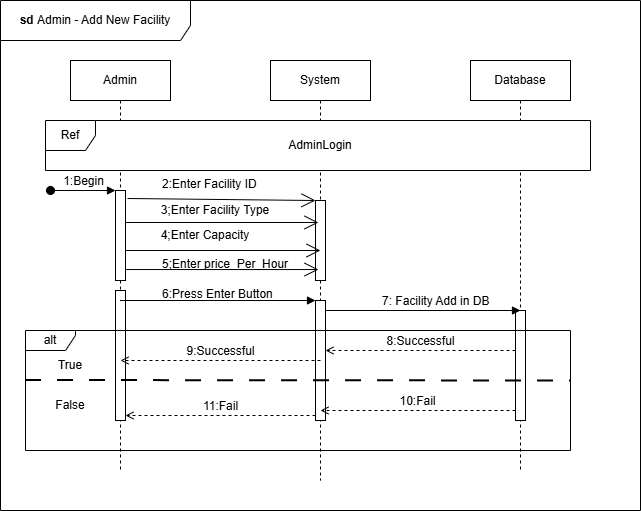

The diagram above was exported from draw.io. Its source (the exported page's mxGraphModel, read from the mxfile embedded in the PNG):
<mxGraphModel dx="861" dy="537" grid="1" gridSize="10" guides="1" tooltips="1" connect="1" arrows="1" fold="1" page="1" pageScale="1" pageWidth="850" pageHeight="1100" math="0" shadow="0">
  <root>
    <mxCell id="0" />
    <mxCell id="1" parent="0" />
    <mxCell id="0ejoMVCWVF6vs4ZvIF4m-1" parent="1" style="shape=umlFrame;whiteSpace=wrap;html=1;pointerEvents=0;width=190;height=40;" value="&lt;b&gt;sd &lt;/b&gt;Admin - Add New Facility" vertex="1">
      <mxGeometry height="510" width="640" x="30" y="40" as="geometry" />
    </mxCell>
    <mxCell id="0ejoMVCWVF6vs4ZvIF4m-3" parent="1" style="shape=umlLifeline;perimeter=lifelinePerimeter;whiteSpace=wrap;html=1;container=1;dropTarget=0;collapsible=0;recursiveResize=0;outlineConnect=0;portConstraint=eastwest;newEdgeStyle={&quot;curved&quot;:0,&quot;rounded&quot;:0};" value="Admin" vertex="1">
      <mxGeometry height="410" width="100" x="100" y="100" as="geometry" />
    </mxCell>
    <mxCell id="0ejoMVCWVF6vs4ZvIF4m-13" parent="0ejoMVCWVF6vs4ZvIF4m-3" style="html=1;points=[[0,0,0,0,5],[0,1,0,0,-5],[1,0,0,0,5],[1,1,0,0,-5]];perimeter=orthogonalPerimeter;outlineConnect=0;targetShapes=umlLifeline;portConstraint=eastwest;newEdgeStyle={&quot;curved&quot;:0,&quot;rounded&quot;:0};pointerEvents=0;strokeColor=default;align=center;verticalAlign=middle;fontFamily=Helvetica;fontSize=12;fontColor=default;fillColor=default;" value="" vertex="1">
      <mxGeometry height="90" width="10" x="45" y="130" as="geometry" />
    </mxCell>
    <mxCell id="0ejoMVCWVF6vs4ZvIF4m-33" parent="0ejoMVCWVF6vs4ZvIF4m-3" style="html=1;points=[[0,0,0,0,5],[0,1,0,0,-5],[1,0,0,0,5],[1,1,0,0,-5]];perimeter=orthogonalPerimeter;outlineConnect=0;targetShapes=umlLifeline;portConstraint=eastwest;newEdgeStyle={&quot;curved&quot;:0,&quot;rounded&quot;:0};pointerEvents=0;strokeColor=default;align=center;verticalAlign=middle;fontFamily=Helvetica;fontSize=12;fontColor=default;fillColor=default;" value="" vertex="1">
      <mxGeometry height="130" width="10" x="45" y="230" as="geometry" />
    </mxCell>
    <mxCell id="0ejoMVCWVF6vs4ZvIF4m-4" parent="1" style="shape=umlLifeline;perimeter=lifelinePerimeter;whiteSpace=wrap;html=1;container=1;dropTarget=0;collapsible=0;recursiveResize=0;outlineConnect=0;portConstraint=eastwest;newEdgeStyle={&quot;curved&quot;:0,&quot;rounded&quot;:0};" value="System" vertex="1">
      <mxGeometry height="420" width="100" x="300" y="100" as="geometry" />
    </mxCell>
    <mxCell id="0ejoMVCWVF6vs4ZvIF4m-16" parent="0ejoMVCWVF6vs4ZvIF4m-4" style="html=1;points=[[0,0,0,0,5],[0,1,0,0,-5],[1,0,0,0,5],[1,1,0,0,-5]];perimeter=orthogonalPerimeter;outlineConnect=0;targetShapes=umlLifeline;portConstraint=eastwest;newEdgeStyle={&quot;curved&quot;:0,&quot;rounded&quot;:0};pointerEvents=0;strokeColor=default;align=center;verticalAlign=middle;fontFamily=Helvetica;fontSize=12;fontColor=default;fillColor=default;" value="" vertex="1">
      <mxGeometry height="80" width="10" x="45" y="140" as="geometry" />
    </mxCell>
    <mxCell id="0ejoMVCWVF6vs4ZvIF4m-31" parent="0ejoMVCWVF6vs4ZvIF4m-4" style="html=1;points=[[0,0,0,0,5],[0,1,0,0,-5],[1,0,0,0,5],[1,1,0,0,-5]];perimeter=orthogonalPerimeter;outlineConnect=0;targetShapes=umlLifeline;portConstraint=eastwest;newEdgeStyle={&quot;curved&quot;:0,&quot;rounded&quot;:0};pointerEvents=0;strokeColor=default;align=center;verticalAlign=middle;fontFamily=Helvetica;fontSize=12;fontColor=default;fillColor=default;" value="" vertex="1">
      <mxGeometry height="120" width="10" x="45" y="240" as="geometry" />
    </mxCell>
    <mxCell id="0ejoMVCWVF6vs4ZvIF4m-5" parent="1" style="shape=umlLifeline;perimeter=lifelinePerimeter;whiteSpace=wrap;html=1;container=1;dropTarget=0;collapsible=0;recursiveResize=0;outlineConnect=0;portConstraint=eastwest;newEdgeStyle={&quot;curved&quot;:0,&quot;rounded&quot;:0};" value="Database" vertex="1">
      <mxGeometry height="410" width="100" x="500" y="100" as="geometry" />
    </mxCell>
    <mxCell id="0ejoMVCWVF6vs4ZvIF4m-30" parent="0ejoMVCWVF6vs4ZvIF4m-5" style="html=1;points=[[0,0,0,0,5],[0,1,0,0,-5],[1,0,0,0,5],[1,1,0,0,-5]];perimeter=orthogonalPerimeter;outlineConnect=0;targetShapes=umlLifeline;portConstraint=eastwest;newEdgeStyle={&quot;curved&quot;:0,&quot;rounded&quot;:0};pointerEvents=0;strokeColor=default;align=center;verticalAlign=middle;fontFamily=Helvetica;fontSize=12;fontColor=default;fillColor=default;" value="" vertex="1">
      <mxGeometry height="110" width="10" x="45" y="250" as="geometry" />
    </mxCell>
    <mxCell id="0ejoMVCWVF6vs4ZvIF4m-10" parent="1" style="shape=umlFrame;whiteSpace=wrap;html=1;pointerEvents=0;recursiveResize=0;container=1;collapsible=0;width=50;fillColor=default;strokeColor=default;swimlaneFillColor=default;gradientColor=none;" value="Ref" vertex="1">
      <mxGeometry height="50" width="545" x="75" y="160" as="geometry" />
    </mxCell>
    <mxCell id="0ejoMVCWVF6vs4ZvIF4m-8" parent="0ejoMVCWVF6vs4ZvIF4m-10" style="text;html=1;whiteSpace=wrap;strokeColor=none;fillColor=none;align=center;verticalAlign=middle;rounded=0;" value="AdminLogin" vertex="1">
      <mxGeometry height="30" width="150" x="200" y="10" as="geometry" />
    </mxCell>
    <mxCell id="0ejoMVCWVF6vs4ZvIF4m-18" edge="1" parent="1" style="html=1;verticalAlign=bottom;startArrow=oval;startFill=1;endArrow=block;startSize=8;curved=0;rounded=0;fontFamily=Helvetica;fontSize=12;fontColor=default;" target="0ejoMVCWVF6vs4ZvIF4m-13" value="1:Begin">
      <mxGeometry relative="1" width="60" as="geometry">
        <mxPoint x="80" y="230" as="sourcePoint" />
        <mxPoint x="140" y="230" as="targetPoint" />
      </mxGeometry>
    </mxCell>
    <mxCell id="0ejoMVCWVF6vs4ZvIF4m-21" edge="1" parent="1" style="endArrow=open;endFill=1;endSize=12;html=1;rounded=0;fontFamily=Helvetica;fontSize=12;fontColor=default;" target="0ejoMVCWVF6vs4ZvIF4m-16" value="">
      <mxGeometry relative="1" width="160" as="geometry">
        <mxPoint x="157" y="238" as="sourcePoint" />
        <mxPoint x="340" y="240" as="targetPoint" />
      </mxGeometry>
    </mxCell>
    <mxCell id="0ejoMVCWVF6vs4ZvIF4m-22" parent="1" style="text;whiteSpace=wrap;html=1;fontFamily=Helvetica;fontSize=12;fontColor=default;" value="&lt;span style=&quot;color: rgb(0, 0, 0); font-family: Helvetica; font-size: 12px; font-style: normal; font-variant-ligatures: normal; font-variant-caps: normal; font-weight: 400; letter-spacing: normal; orphans: 2; text-align: left; text-indent: 0px; text-transform: none; widows: 2; word-spacing: 0px; -webkit-text-stroke-width: 0px; white-space: nowrap; background-color: rgb(255, 255, 255); text-decoration-thickness: initial; text-decoration-style: initial; text-decoration-color: initial; display: inline !important; float: none;&quot;&gt;2:Enter Facility ID&lt;/span&gt;" vertex="1">
      <mxGeometry height="20" width="100" x="190" y="210" as="geometry" />
    </mxCell>
    <mxCell id="0ejoMVCWVF6vs4ZvIF4m-23" edge="1" parent="1" source="0ejoMVCWVF6vs4ZvIF4m-13" style="endArrow=open;endFill=1;endSize=12;html=1;rounded=0;fontFamily=Helvetica;fontSize=12;fontColor=default;" value="">
      <mxGeometry relative="1" width="160" as="geometry">
        <mxPoint x="160" y="260" as="sourcePoint" />
        <mxPoint x="348" y="262" as="targetPoint" />
      </mxGeometry>
    </mxCell>
    <mxCell id="0ejoMVCWVF6vs4ZvIF4m-24" parent="1" style="text;html=1;whiteSpace=wrap;strokeColor=none;fillColor=none;align=center;verticalAlign=middle;rounded=0;fontFamily=Helvetica;fontSize=12;fontColor=default;" value="3;Enter Facility Type" vertex="1">
      <mxGeometry height="30" width="130" x="180" y="235" as="geometry" />
    </mxCell>
    <mxCell id="0ejoMVCWVF6vs4ZvIF4m-26" edge="1" parent="1" source="0ejoMVCWVF6vs4ZvIF4m-13" style="endArrow=open;endFill=1;endSize=12;html=1;rounded=0;fontFamily=Helvetica;fontSize=12;fontColor=default;entryX=0.5;entryY=0.625;entryDx=0;entryDy=0;entryPerimeter=0;" target="0ejoMVCWVF6vs4ZvIF4m-16" value="">
      <mxGeometry relative="1" width="160" as="geometry">
        <mxPoint x="160" y="290" as="sourcePoint" />
        <mxPoint x="340" y="290" as="targetPoint" />
      </mxGeometry>
    </mxCell>
    <mxCell id="0ejoMVCWVF6vs4ZvIF4m-27" parent="1" style="text;html=1;whiteSpace=wrap;strokeColor=none;fillColor=none;align=center;verticalAlign=middle;rounded=0;fontFamily=Helvetica;fontSize=12;fontColor=default;" value="4;Enter Capacity" vertex="1">
      <mxGeometry height="30" width="130" x="170" y="260" as="geometry" />
    </mxCell>
    <mxCell id="0ejoMVCWVF6vs4ZvIF4m-28" parent="1" style="text;whiteSpace=wrap;fontFamily=Helvetica;fontSize=12;fontColor=default;" value="5;Enter price_Per_Hour" vertex="1">
      <mxGeometry height="40" width="150" x="190" y="290" as="geometry" />
    </mxCell>
    <mxCell id="0ejoMVCWVF6vs4ZvIF4m-29" edge="1" parent="1" source="0ejoMVCWVF6vs4ZvIF4m-13" style="endArrow=open;endFill=1;endSize=12;html=1;rounded=0;fontFamily=Helvetica;fontSize=12;fontColor=default;entryX=0.3;entryY=0.863;entryDx=0;entryDy=0;entryPerimeter=0;" target="0ejoMVCWVF6vs4ZvIF4m-16" value="">
      <mxGeometry relative="1" width="160" as="geometry">
        <mxPoint x="160" y="310" as="sourcePoint" />
        <mxPoint x="340" y="310" as="targetPoint" />
      </mxGeometry>
    </mxCell>
    <mxCell id="0ejoMVCWVF6vs4ZvIF4m-32" edge="1" parent="1" source="0ejoMVCWVF6vs4ZvIF4m-31" style="html=1;verticalAlign=bottom;labelBackgroundColor=none;endArrow=block;endFill=1;endSize=6;align=left;rounded=0;fontFamily=Helvetica;fontSize=12;fontColor=default;entryX=0.5;entryY=0;entryDx=0;entryDy=0;entryPerimeter=0;" target="0ejoMVCWVF6vs4ZvIF4m-30" value="7: Facility Add in DB&amp;nbsp;">
      <mxGeometry relative="1" x="-0.4359" as="geometry">
        <mxPoint as="offset" />
        <mxPoint x="380" y="350" as="sourcePoint" />
        <mxPoint x="540" y="350" as="targetPoint" />
      </mxGeometry>
    </mxCell>
    <mxCell id="0ejoMVCWVF6vs4ZvIF4m-34" edge="1" parent="1" source="0ejoMVCWVF6vs4ZvIF4m-3" style="html=1;verticalAlign=bottom;labelBackgroundColor=none;endArrow=block;endFill=1;rounded=0;fontFamily=Helvetica;fontSize=12;fontColor=default;" value="">
      <mxGeometry relative="1" width="160" as="geometry">
        <mxPoint x="185" y="340" as="sourcePoint" />
        <mxPoint x="345" y="340" as="targetPoint" />
      </mxGeometry>
    </mxCell>
    <mxCell id="0ejoMVCWVF6vs4ZvIF4m-35" parent="1" style="text;whiteSpace=wrap;fontFamily=Helvetica;fontSize=12;fontColor=default;" value="6:Press Enter Button" vertex="1">
      <mxGeometry height="40" width="150" x="190" y="320" as="geometry" />
    </mxCell>
    <mxCell id="0ejoMVCWVF6vs4ZvIF4m-43" parent="1" style="shape=umlFrame;whiteSpace=wrap;html=1;pointerEvents=0;width=50;height=20;" value="alt" vertex="1">
      <mxGeometry height="120" width="545" x="55" y="370" as="geometry" />
    </mxCell>
    <mxCell id="0ejoMVCWVF6vs4ZvIF4m-44" edge="1" parent="1" style="endArrow=none;startArrow=none;endFill=0;startFill=0;endSize=8;html=1;verticalAlign=bottom;labelBackgroundColor=none;strokeWidth=2;rounded=0;fontFamily=Helvetica;fontSize=12;fontColor=default;dashed=1;dashPattern=8 8;" value="">
      <mxGeometry relative="1" width="160" as="geometry">
        <mxPoint x="55" y="420" as="sourcePoint" />
        <mxPoint x="600" y="420.5" as="targetPoint" />
      </mxGeometry>
    </mxCell>
    <mxCell id="0ejoMVCWVF6vs4ZvIF4m-45" edge="1" parent="1" style="html=1;verticalAlign=bottom;labelBackgroundColor=none;endArrow=open;endFill=0;dashed=1;rounded=0;fontFamily=Helvetica;fontSize=12;fontColor=default;" value="8:Successful">
      <mxGeometry relative="1" width="160" as="geometry">
        <mxPoint x="545" y="390" as="sourcePoint" />
        <mxPoint x="355" y="390" as="targetPoint" />
      </mxGeometry>
    </mxCell>
    <mxCell id="0ejoMVCWVF6vs4ZvIF4m-46" edge="1" parent="1" style="html=1;verticalAlign=bottom;labelBackgroundColor=none;endArrow=open;endFill=0;dashed=1;rounded=0;fontFamily=Helvetica;fontSize=12;fontColor=default;" value="9:Successful">
      <mxGeometry relative="1" width="160" as="geometry">
        <mxPoint x="350" y="400" as="sourcePoint" />
        <mxPoint x="150" y="400" as="targetPoint" />
      </mxGeometry>
    </mxCell>
    <mxCell id="0ejoMVCWVF6vs4ZvIF4m-47" parent="1" style="text;html=1;whiteSpace=wrap;strokeColor=none;fillColor=none;align=center;verticalAlign=middle;rounded=0;fontFamily=Helvetica;fontSize=12;fontColor=default;" value="True" vertex="1">
      <mxGeometry height="30" width="60" x="70" y="390" as="geometry" />
    </mxCell>
    <mxCell id="0ejoMVCWVF6vs4ZvIF4m-48" edge="1" parent="1" source="0ejoMVCWVF6vs4ZvIF4m-30" style="html=1;verticalAlign=bottom;labelBackgroundColor=none;endArrow=open;endFill=0;dashed=1;rounded=0;fontFamily=Helvetica;fontSize=12;fontColor=default;" value="10:Fail">
      <mxGeometry relative="1" width="160" as="geometry">
        <mxPoint x="390" y="520" as="sourcePoint" />
        <mxPoint x="350" y="450" as="targetPoint" />
      </mxGeometry>
    </mxCell>
    <mxCell id="0ejoMVCWVF6vs4ZvIF4m-51" edge="1" parent="1" style="html=1;verticalAlign=bottom;labelBackgroundColor=none;endArrow=open;endFill=0;dashed=1;rounded=0;fontFamily=Helvetica;fontSize=12;fontColor=default;" target="0ejoMVCWVF6vs4ZvIF4m-33" value="11:Fail">
      <mxGeometry relative="1" width="160" as="geometry">
        <mxPoint x="345" y="455" as="sourcePoint" />
        <mxPoint x="160" y="480" as="targetPoint" />
      </mxGeometry>
    </mxCell>
    <mxCell id="0ejoMVCWVF6vs4ZvIF4m-52" parent="1" style="text;html=1;whiteSpace=wrap;strokeColor=none;fillColor=none;align=center;verticalAlign=middle;rounded=0;fontFamily=Helvetica;fontSize=12;fontColor=default;" value="False" vertex="1">
      <mxGeometry height="30" width="60" x="70" y="430" as="geometry" />
    </mxCell>
  </root>
</mxGraphModel>